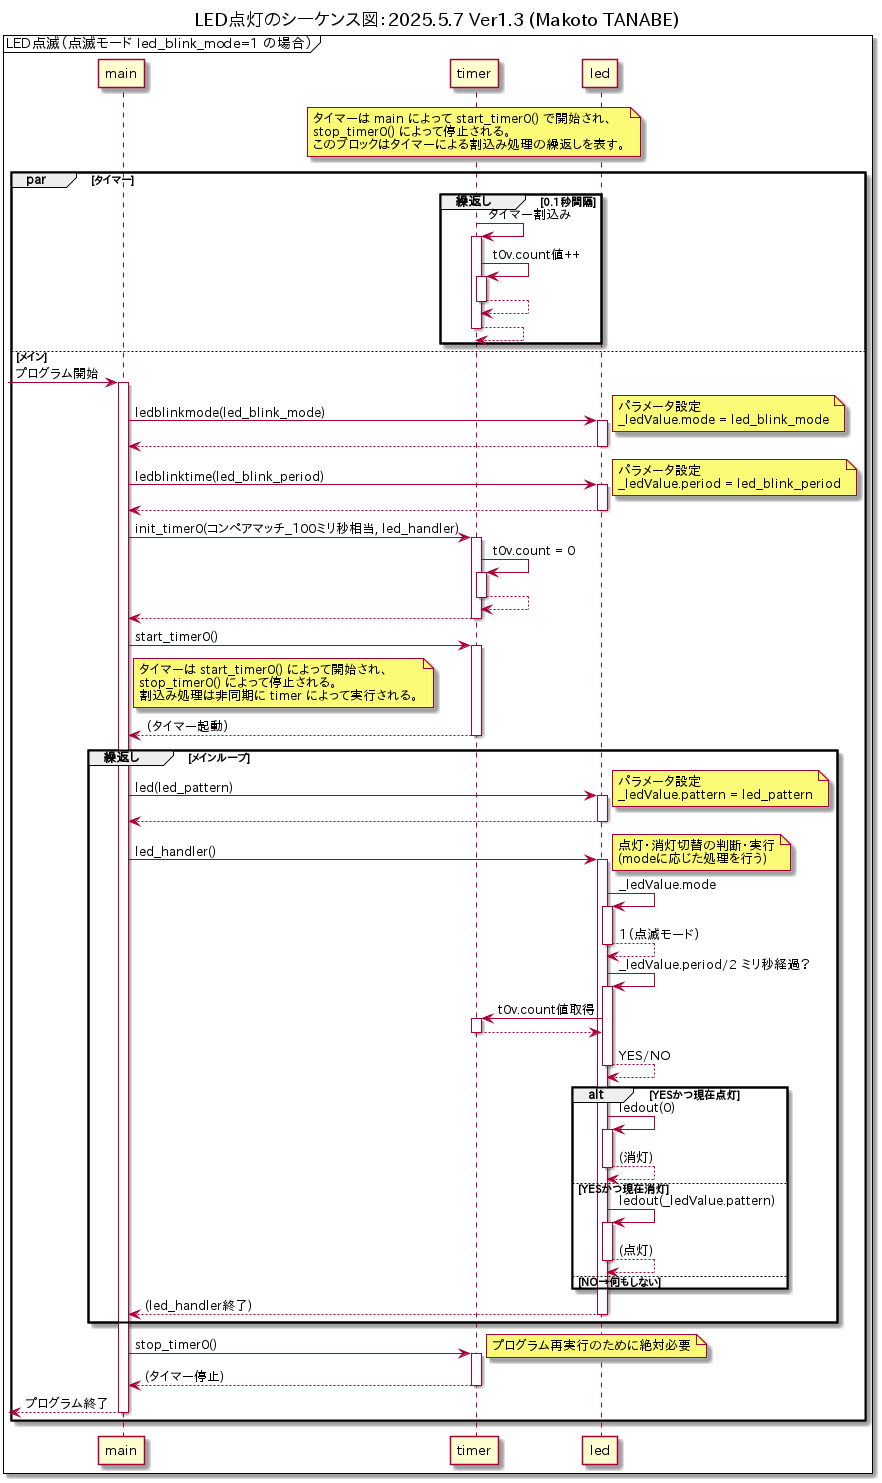

The diagram above was rendered by PlantUML. Its source (embedded in the PNG):
@startuml
autoactivate on

title LED点灯のシーケンス図：2025.5.7 Ver1.3 (Makoto TANABE)
mainframe LED点滅（点滅モード led_blink_mode=1 の場合）

participant main
participant timer
participant led

note over timer
  タイマーは main によって start_timer0() で開始され、
  stop_timer0() によって停止される。
  このブロックはタイマーによる割込み処理の繰返しを表す。
end note

par タイマー
group 繰返し [0.1秒間隔]
   timer -> timer : タイマー割込み
        timer -> timer : t0v.count値++
        return
    return
end

else メイン
[-> main : プログラム開始

main -> led : ledblinkmode(led_blink_mode)
note right: パラメータ設定\n_ledValue.mode = led_blink_mode
return

main -> led : ledblinktime(led_blink_period)
note right: パラメータ設定\n_ledValue.period = led_blink_period
return

main -> timer : init_timer0(コンペアマッチ_100ミリ秒相当, led_handler)
    timer -> timer : t0v.count = 0
    return
return

main -> timer : start_timer0()
note right of main
  タイマーは start_timer0() によって開始され、
  stop_timer0() によって停止される。
  割込み処理は非同期に timer によって実行される。
end note
return （タイマー起動）

group 繰返し [メインループ]

 main -> led : led(led_pattern)
    note right: パラメータ設定\n_ledValue.pattern = led_pattern
    return

    main -> led : led_handler()
    note right: 点灯・消灯切替の判断・実行\n(modeに応じた処理を行う)
       led -> led : _ledValue.mode
 
       return 1（点滅モード）
       led -> led : _ledValue.period/2 ミリ秒経過？
         led -> timer : t0v.count値取得
         return
       return YES/NO
       alt YESかつ現在点灯
            led -> led: ledout(0)
            return (消灯)
       else YESかつ現在消灯
            led -> led: ledout(_ledValue.pattern)
            return (点灯)
       else NO→何もしない
            
       end
    return (led_handler終了)
end

main -> timer : stop_timer0()
note right: プログラム再実行のために絶対必要
return (タイマー停止)
return プログラム終了

end 
@enduml